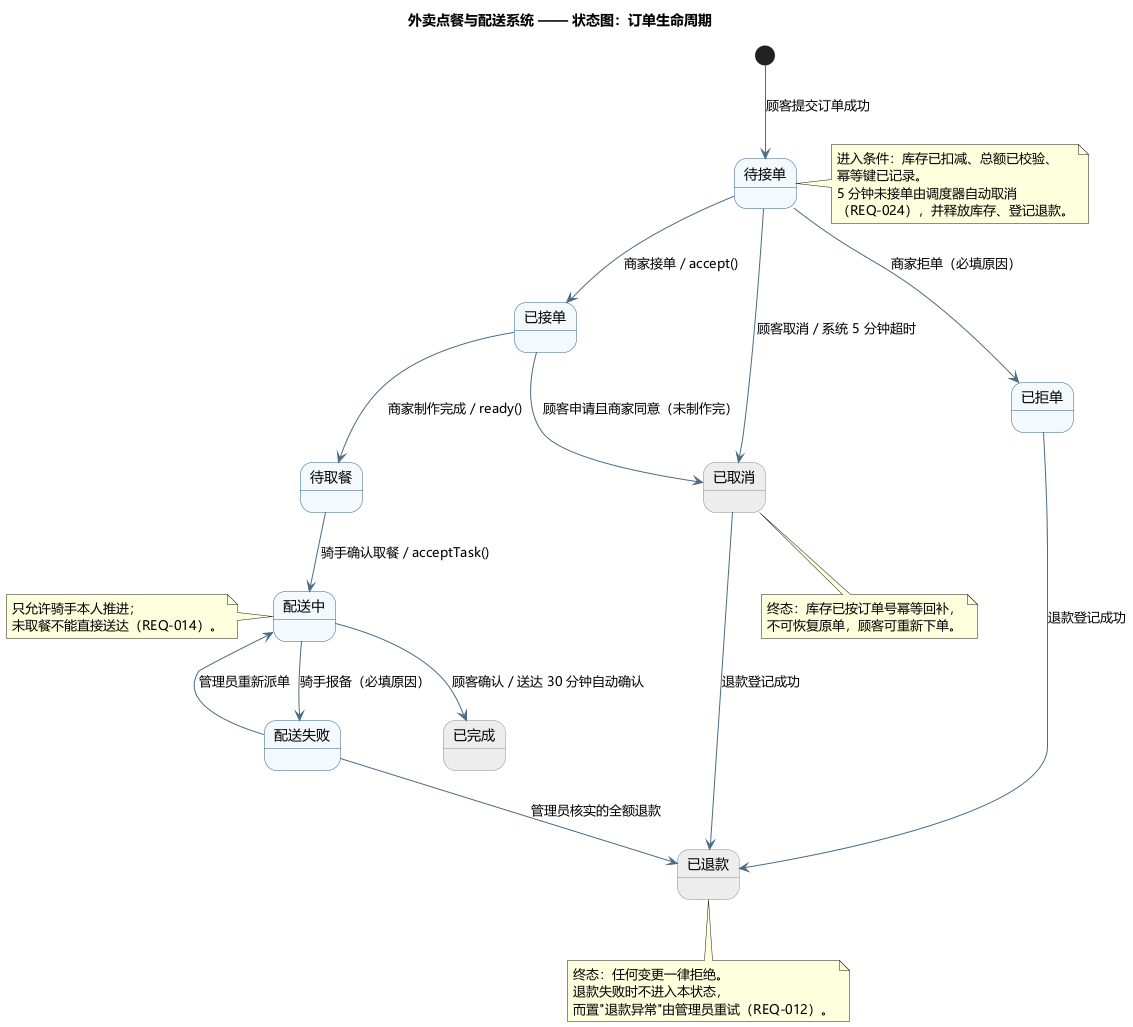

The diagram above was rendered by PlantUML. Its source (embedded in the PNG):
@startuml UML状态图-订单
title 外卖点餐与配送系统 —— 状态图：订单生命周期
skinparam shadowing false
skinparam defaultFontName "Microsoft YaHei"
skinparam state {
  BackgroundColor #F4F9FD
  BorderColor #2C5F8A
  ArrowColor #4A6B85
  BackgroundColor<<终态>> #EDEDED
  BorderColor<<终态>> #8C8C8C
}

[*] --> 待接单 : 顾客提交订单成功
待接单 --> 已接单 : 商家接单 / accept()
待接单 --> 已拒单 : 商家拒单（必填原因）
待接单 --> 已取消 : 顾客取消 / 系统 5 分钟超时
已接单 --> 待取餐 : 商家制作完成 / ready()
已接单 --> 已取消 : 顾客申请且商家同意（未制作完）
待取餐 --> 配送中 : 骑手确认取餐 / acceptTask()
配送中 --> 已完成 : 顾客确认 / 送达 30 分钟自动确认
配送中 --> 配送失败 : 骑手报备（必填原因）
配送失败 --> 配送中 : 管理员重新派单
已拒单 --> 已退款 : 退款登记成功
已取消 --> 已退款 : 退款登记成功
配送失败 --> 已退款 : 管理员核实的全额退款

state 已完成 <<终态>>
state 已退款 <<终态>>
state 已取消 <<终态>>

note right of 待接单
  进入条件：库存已扣减、总额已校验、
  幂等键已记录。
  5 分钟未接单由调度器自动取消
  （REQ-024），并释放库存、登记退款。
end note

note left of 配送中
  只允许骑手本人推进；
  未取餐不能直接送达（REQ-014）。
end note

note bottom of 已退款
  终态：任何变更一律拒绝。
  退款失败时不进入本状态，
  而置"退款异常"由管理员重试（REQ-012）。
end note

note bottom of 已取消
  终态：库存已按订单号幂等回补，
  不可恢复原单，顾客可重新下单。
end note

@enduml